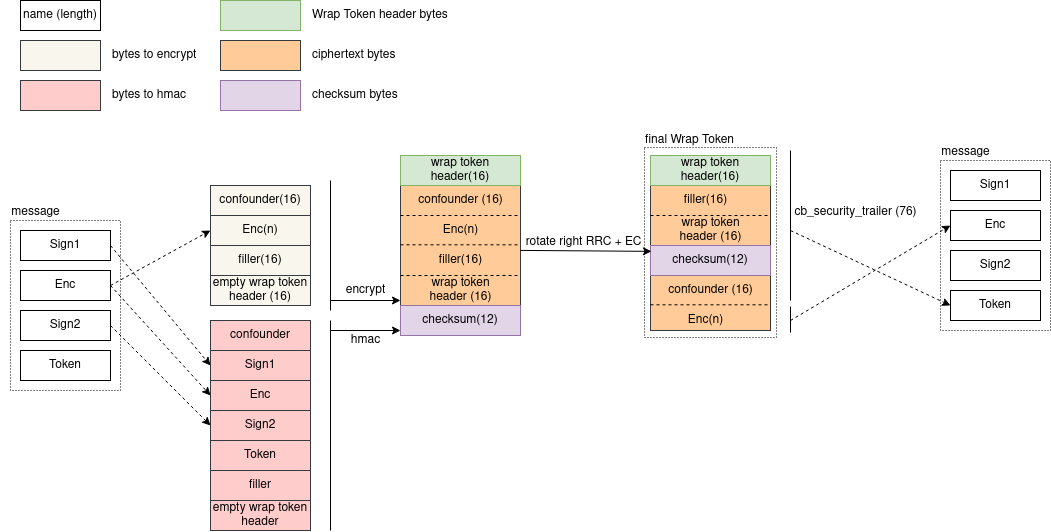

The diagram above was exported from draw.io. Its source (the exported page's mxGraphModel, read from the mxfile embedded in the PNG):
<mxGraphModel dx="2266" dy="984" grid="1" gridSize="10" guides="1" tooltips="1" connect="1" arrows="1" fold="1" page="1" pageScale="1" pageWidth="850" pageHeight="1100" math="0" shadow="0">
  <root>
    <mxCell id="0" />
    <mxCell id="1" parent="0" />
    <mxCell id="5uyCRXZUQktTi4g0gM_3-2" value="Sign1" style="rounded=0;whiteSpace=wrap;html=1;" vertex="1" parent="1">
      <mxGeometry x="-630" y="440" width="90" height="30" as="geometry" />
    </mxCell>
    <mxCell id="5uyCRXZUQktTi4g0gM_3-3" value="Enc" style="rounded=0;whiteSpace=wrap;html=1;" vertex="1" parent="1">
      <mxGeometry x="-630" y="480" width="90" height="30" as="geometry" />
    </mxCell>
    <mxCell id="5uyCRXZUQktTi4g0gM_3-4" value="Sign2" style="rounded=0;whiteSpace=wrap;html=1;" vertex="1" parent="1">
      <mxGeometry x="-630" y="520" width="90" height="30" as="geometry" />
    </mxCell>
    <mxCell id="5uyCRXZUQktTi4g0gM_3-5" value="Token" style="rounded=0;whiteSpace=wrap;html=1;" vertex="1" parent="1">
      <mxGeometry x="-630" y="560" width="90" height="30" as="geometry" />
    </mxCell>
    <mxCell id="5uyCRXZUQktTi4g0gM_3-6" value="Enc(n)" style="rounded=0;whiteSpace=wrap;html=1;fillColor=#f9f7ed;strokeColor=#36393d;" vertex="1" parent="1">
      <mxGeometry x="-440" y="425" width="100" height="30" as="geometry" />
    </mxCell>
    <mxCell id="5uyCRXZUQktTi4g0gM_3-7" value="confounder(16)" style="rounded=0;whiteSpace=wrap;html=1;fillColor=#f9f7ed;strokeColor=#36393d;" vertex="1" parent="1">
      <mxGeometry x="-440" y="395" width="100" height="30" as="geometry" />
    </mxCell>
    <mxCell id="5uyCRXZUQktTi4g0gM_3-8" value="filler(16)" style="rounded=0;whiteSpace=wrap;html=1;fillColor=#f9f7ed;strokeColor=#36393d;" vertex="1" parent="1">
      <mxGeometry x="-440" y="455" width="100" height="30" as="geometry" />
    </mxCell>
    <mxCell id="5uyCRXZUQktTi4g0gM_3-9" value="empty wrap token header (16)" style="rounded=0;whiteSpace=wrap;html=1;fillColor=#f9f7ed;strokeColor=#36393d;" vertex="1" parent="1">
      <mxGeometry x="-440" y="485" width="100" height="30" as="geometry" />
    </mxCell>
    <mxCell id="5uyCRXZUQktTi4g0gM_3-11" value="confounder" style="rounded=0;whiteSpace=wrap;html=1;fillColor=#ffcccc;strokeColor=#36393d;" vertex="1" parent="1">
      <mxGeometry x="-440" y="530" width="100" height="30" as="geometry" />
    </mxCell>
    <mxCell id="5uyCRXZUQktTi4g0gM_3-12" value="filler" style="rounded=0;whiteSpace=wrap;html=1;fillColor=#ffcccc;strokeColor=#36393d;" vertex="1" parent="1">
      <mxGeometry x="-440" y="680" width="100" height="30" as="geometry" />
    </mxCell>
    <mxCell id="5uyCRXZUQktTi4g0gM_3-13" value="empty wrap token header" style="rounded=0;whiteSpace=wrap;html=1;fillColor=#ffcccc;strokeColor=#36393d;" vertex="1" parent="1">
      <mxGeometry x="-440" y="710" width="100" height="30" as="geometry" />
    </mxCell>
    <mxCell id="5uyCRXZUQktTi4g0gM_3-14" value="Sign1" style="rounded=0;whiteSpace=wrap;html=1;fillColor=#ffcccc;strokeColor=#36393d;" vertex="1" parent="1">
      <mxGeometry x="-440" y="560" width="100" height="30" as="geometry" />
    </mxCell>
    <mxCell id="5uyCRXZUQktTi4g0gM_3-15" value="Enc" style="rounded=0;whiteSpace=wrap;html=1;fillColor=#ffcccc;strokeColor=#36393d;" vertex="1" parent="1">
      <mxGeometry x="-440" y="590" width="100" height="30" as="geometry" />
    </mxCell>
    <mxCell id="5uyCRXZUQktTi4g0gM_3-16" value="Sign2" style="rounded=0;whiteSpace=wrap;html=1;fillColor=#ffcccc;strokeColor=#36393d;" vertex="1" parent="1">
      <mxGeometry x="-440" y="620" width="100" height="30" as="geometry" />
    </mxCell>
    <mxCell id="5uyCRXZUQktTi4g0gM_3-17" value="Token" style="rounded=0;whiteSpace=wrap;html=1;fillColor=#ffcccc;strokeColor=#36393d;" vertex="1" parent="1">
      <mxGeometry x="-440" y="650" width="100" height="30" as="geometry" />
    </mxCell>
    <mxCell id="5uyCRXZUQktTi4g0gM_3-30" value="" style="endArrow=none;html=1;rounded=0;" edge="1" parent="1">
      <mxGeometry width="50" height="50" relative="1" as="geometry">
        <mxPoint x="-320" y="520" as="sourcePoint" />
        <mxPoint x="-320" y="390" as="targetPoint" />
      </mxGeometry>
    </mxCell>
    <mxCell id="5uyCRXZUQktTi4g0gM_3-31" value="" style="endArrow=none;html=1;rounded=0;" edge="1" parent="1">
      <mxGeometry width="50" height="50" relative="1" as="geometry">
        <mxPoint x="-320" y="740" as="sourcePoint" />
        <mxPoint x="-320" y="530" as="targetPoint" />
      </mxGeometry>
    </mxCell>
    <mxCell id="5uyCRXZUQktTi4g0gM_3-35" value="hmac" style="text;html=1;align=center;verticalAlign=middle;resizable=0;points=[];autosize=1;strokeColor=none;fillColor=none;" vertex="1" parent="1">
      <mxGeometry x="-310" y="535" width="50" height="30" as="geometry" />
    </mxCell>
    <mxCell id="5uyCRXZUQktTi4g0gM_3-36" value="encrypt" style="text;html=1;align=center;verticalAlign=middle;resizable=0;points=[];autosize=1;strokeColor=none;fillColor=none;" vertex="1" parent="1">
      <mxGeometry x="-315" y="485" width="60" height="30" as="geometry" />
    </mxCell>
    <mxCell id="5uyCRXZUQktTi4g0gM_3-37" value="" style="endArrow=classic;html=1;rounded=0;dashed=1;entryX=0;entryY=0.5;entryDx=0;entryDy=0;exitX=1;exitY=0.5;exitDx=0;exitDy=0;" edge="1" parent="1" source="5uyCRXZUQktTi4g0gM_3-2" target="5uyCRXZUQktTi4g0gM_3-14">
      <mxGeometry width="50" height="50" relative="1" as="geometry">
        <mxPoint x="-630" y="400" as="sourcePoint" />
        <mxPoint x="-580" y="350" as="targetPoint" />
      </mxGeometry>
    </mxCell>
    <mxCell id="5uyCRXZUQktTi4g0gM_3-38" value="" style="endArrow=classic;html=1;rounded=0;dashed=1;entryX=0;entryY=0.5;entryDx=0;entryDy=0;exitX=1;exitY=0.5;exitDx=0;exitDy=0;" edge="1" parent="1" source="5uyCRXZUQktTi4g0gM_3-3" target="5uyCRXZUQktTi4g0gM_3-15">
      <mxGeometry width="50" height="50" relative="1" as="geometry">
        <mxPoint x="-530" y="465" as="sourcePoint" />
        <mxPoint x="-430" y="620" as="targetPoint" />
      </mxGeometry>
    </mxCell>
    <mxCell id="5uyCRXZUQktTi4g0gM_3-39" value="" style="endArrow=classic;html=1;rounded=0;dashed=1;entryX=0;entryY=0.5;entryDx=0;entryDy=0;exitX=1;exitY=0.5;exitDx=0;exitDy=0;" edge="1" parent="1" source="5uyCRXZUQktTi4g0gM_3-3" target="5uyCRXZUQktTi4g0gM_3-6">
      <mxGeometry width="50" height="50" relative="1" as="geometry">
        <mxPoint x="-530" y="505" as="sourcePoint" />
        <mxPoint x="-430" y="660" as="targetPoint" />
      </mxGeometry>
    </mxCell>
    <mxCell id="5uyCRXZUQktTi4g0gM_3-40" value="" style="endArrow=classic;html=1;rounded=0;dashed=1;entryX=0;entryY=0.5;entryDx=0;entryDy=0;exitX=1;exitY=0.5;exitDx=0;exitDy=0;" edge="1" parent="1" source="5uyCRXZUQktTi4g0gM_3-4" target="5uyCRXZUQktTi4g0gM_3-16">
      <mxGeometry width="50" height="50" relative="1" as="geometry">
        <mxPoint x="-530" y="505" as="sourcePoint" />
        <mxPoint x="-430" y="450" as="targetPoint" />
      </mxGeometry>
    </mxCell>
    <mxCell id="5uyCRXZUQktTi4g0gM_3-45" value="" style="rounded=0;whiteSpace=wrap;html=1;fillColor=#ffcc99;strokeColor=#36393d;" vertex="1" parent="1">
      <mxGeometry x="-250" y="395" width="120" height="120" as="geometry" />
    </mxCell>
    <mxCell id="5uyCRXZUQktTi4g0gM_3-46" value="" style="endArrow=none;dashed=1;html=1;rounded=0;exitX=0;exitY=0.25;exitDx=0;exitDy=0;entryX=1;entryY=0.25;entryDx=0;entryDy=0;" edge="1" parent="1" source="5uyCRXZUQktTi4g0gM_3-45" target="5uyCRXZUQktTi4g0gM_3-45">
      <mxGeometry width="50" height="50" relative="1" as="geometry">
        <mxPoint x="-270" y="400" as="sourcePoint" />
        <mxPoint x="-220" y="350" as="targetPoint" />
      </mxGeometry>
    </mxCell>
    <mxCell id="5uyCRXZUQktTi4g0gM_3-47" value="" style="endArrow=none;dashed=1;html=1;rounded=0;exitX=0;exitY=0.25;exitDx=0;exitDy=0;entryX=1;entryY=0.25;entryDx=0;entryDy=0;" edge="1" parent="1">
      <mxGeometry width="50" height="50" relative="1" as="geometry">
        <mxPoint x="-250" y="454.31" as="sourcePoint" />
        <mxPoint x="-130" y="454.31" as="targetPoint" />
      </mxGeometry>
    </mxCell>
    <mxCell id="5uyCRXZUQktTi4g0gM_3-48" value="" style="endArrow=none;dashed=1;html=1;rounded=0;exitX=0;exitY=0.25;exitDx=0;exitDy=0;entryX=1;entryY=0.25;entryDx=0;entryDy=0;" edge="1" parent="1">
      <mxGeometry width="50" height="50" relative="1" as="geometry">
        <mxPoint x="-250" y="485" as="sourcePoint" />
        <mxPoint x="-130" y="485" as="targetPoint" />
      </mxGeometry>
    </mxCell>
    <mxCell id="5uyCRXZUQktTi4g0gM_3-49" value="confounder (16)" style="text;html=1;align=center;verticalAlign=middle;resizable=0;points=[];autosize=1;strokeColor=none;fillColor=none;" vertex="1" parent="1">
      <mxGeometry x="-245" y="395" width="110" height="30" as="geometry" />
    </mxCell>
    <mxCell id="5uyCRXZUQktTi4g0gM_3-50" value="Enc(n)" style="text;html=1;align=center;verticalAlign=middle;resizable=0;points=[];autosize=1;strokeColor=none;fillColor=none;" vertex="1" parent="1">
      <mxGeometry x="-220" y="425" width="60" height="30" as="geometry" />
    </mxCell>
    <mxCell id="5uyCRXZUQktTi4g0gM_3-51" value="filler(16)" style="text;html=1;align=center;verticalAlign=middle;resizable=0;points=[];autosize=1;strokeColor=none;fillColor=none;" vertex="1" parent="1">
      <mxGeometry x="-225" y="455" width="70" height="30" as="geometry" />
    </mxCell>
    <mxCell id="5uyCRXZUQktTi4g0gM_3-52" value="&lt;div&gt;wrap token&lt;/div&gt;&lt;div&gt;header (16)&lt;/div&gt;" style="text;html=1;align=center;verticalAlign=middle;resizable=0;points=[];autosize=1;strokeColor=none;fillColor=none;" vertex="1" parent="1">
      <mxGeometry x="-235" y="480" width="90" height="40" as="geometry" />
    </mxCell>
    <mxCell id="5uyCRXZUQktTi4g0gM_3-53" value="checksum(12)" style="rounded=0;whiteSpace=wrap;html=1;fillColor=#e1d5e7;strokeColor=#9673a6;" vertex="1" parent="1">
      <mxGeometry x="-250" y="515" width="120" height="30" as="geometry" />
    </mxCell>
    <mxCell id="5uyCRXZUQktTi4g0gM_3-54" value="wrap token header(16)" style="rounded=0;whiteSpace=wrap;html=1;fillColor=#d5e8d4;strokeColor=#82b366;" vertex="1" parent="1">
      <mxGeometry x="-250" y="365" width="120" height="30" as="geometry" />
    </mxCell>
    <mxCell id="5uyCRXZUQktTi4g0gM_3-55" value="" style="rounded=0;whiteSpace=wrap;html=1;fillColor=#ffcc99;strokeColor=#36393d;" vertex="1" parent="1">
      <mxGeometry y="395" width="120" height="145" as="geometry" />
    </mxCell>
    <mxCell id="5uyCRXZUQktTi4g0gM_3-56" value="" style="endArrow=none;dashed=1;html=1;rounded=0;exitX=0;exitY=0.25;exitDx=0;exitDy=0;entryX=1;entryY=0.25;entryDx=0;entryDy=0;" edge="1" parent="1">
      <mxGeometry width="50" height="50" relative="1" as="geometry">
        <mxPoint x="2.2737367544323206e-13" y="455" as="sourcePoint" />
        <mxPoint x="120" y="455" as="targetPoint" />
      </mxGeometry>
    </mxCell>
    <mxCell id="5uyCRXZUQktTi4g0gM_3-57" value="" style="endArrow=none;dashed=1;html=1;rounded=0;exitX=0;exitY=0.25;exitDx=0;exitDy=0;entryX=1;entryY=0.25;entryDx=0;entryDy=0;" edge="1" parent="1">
      <mxGeometry width="50" height="50" relative="1" as="geometry">
        <mxPoint y="484.99999999999994" as="sourcePoint" />
        <mxPoint x="120" y="484.99999999999994" as="targetPoint" />
      </mxGeometry>
    </mxCell>
    <mxCell id="5uyCRXZUQktTi4g0gM_3-58" value="" style="endArrow=none;dashed=1;html=1;rounded=0;exitX=0;exitY=0.25;exitDx=0;exitDy=0;entryX=1;entryY=0.25;entryDx=0;entryDy=0;" edge="1" parent="1">
      <mxGeometry width="50" height="50" relative="1" as="geometry">
        <mxPoint y="424.99999999999994" as="sourcePoint" />
        <mxPoint x="120" y="424.99999999999994" as="targetPoint" />
      </mxGeometry>
    </mxCell>
    <mxCell id="5uyCRXZUQktTi4g0gM_3-59" value="confounder (16)" style="text;html=1;align=center;verticalAlign=middle;resizable=0;points=[];autosize=1;strokeColor=none;fillColor=none;" vertex="1" parent="1">
      <mxGeometry x="5" y="485" width="110" height="30" as="geometry" />
    </mxCell>
    <mxCell id="5uyCRXZUQktTi4g0gM_3-60" value="Enc(n)" style="text;html=1;align=center;verticalAlign=middle;resizable=0;points=[];autosize=1;strokeColor=none;fillColor=none;" vertex="1" parent="1">
      <mxGeometry x="25" y="515" width="60" height="30" as="geometry" />
    </mxCell>
    <mxCell id="5uyCRXZUQktTi4g0gM_3-61" value="filler(16)" style="text;html=1;align=center;verticalAlign=middle;resizable=0;points=[];autosize=1;strokeColor=none;fillColor=none;" vertex="1" parent="1">
      <mxGeometry x="20" y="395" width="70" height="30" as="geometry" />
    </mxCell>
    <mxCell id="5uyCRXZUQktTi4g0gM_3-62" value="wrap token&lt;div&gt;header (16)&lt;/div&gt;" style="text;html=1;align=center;verticalAlign=middle;resizable=0;points=[];autosize=1;strokeColor=none;fillColor=none;" vertex="1" parent="1">
      <mxGeometry x="15" y="420" width="90" height="40" as="geometry" />
    </mxCell>
    <mxCell id="5uyCRXZUQktTi4g0gM_3-63" value="checksum(12)" style="rounded=0;whiteSpace=wrap;html=1;fillColor=#e1d5e7;strokeColor=#9673a6;" vertex="1" parent="1">
      <mxGeometry y="455" width="120" height="30" as="geometry" />
    </mxCell>
    <mxCell id="5uyCRXZUQktTi4g0gM_3-64" value="wrap token header(16)" style="rounded=0;whiteSpace=wrap;html=1;fillColor=#d5e8d4;strokeColor=#82b366;" vertex="1" parent="1">
      <mxGeometry y="365" width="120" height="30" as="geometry" />
    </mxCell>
    <mxCell id="5uyCRXZUQktTi4g0gM_3-66" value="" style="endArrow=classic;html=1;rounded=0;" edge="1" parent="1">
      <mxGeometry width="50" height="50" relative="1" as="geometry">
        <mxPoint x="-320" y="510" as="sourcePoint" />
        <mxPoint x="-250" y="510" as="targetPoint" />
      </mxGeometry>
    </mxCell>
    <mxCell id="5uyCRXZUQktTi4g0gM_3-67" value="" style="endArrow=classic;html=1;rounded=0;entryX=-0.004;entryY=0.758;entryDx=0;entryDy=0;entryPerimeter=0;" edge="1" parent="1">
      <mxGeometry width="50" height="50" relative="1" as="geometry">
        <mxPoint x="-320" y="540" as="sourcePoint" />
        <mxPoint x="-250" y="540" as="targetPoint" />
      </mxGeometry>
    </mxCell>
    <mxCell id="5uyCRXZUQktTi4g0gM_3-68" value="" style="endArrow=classic;html=1;rounded=0;entryX=1.007;entryY=1.029;entryDx=0;entryDy=0;entryPerimeter=0;exitX=0.071;exitY=0.997;exitDx=0;exitDy=0;exitPerimeter=0;" edge="1" parent="1">
      <mxGeometry width="50" height="50" relative="1" as="geometry">
        <mxPoint x="-130.06000000000017" y="459.90999999999985" as="sourcePoint" />
        <mxPoint x="0.9800000000000182" y="460.8699999999999" as="targetPoint" />
      </mxGeometry>
    </mxCell>
    <mxCell id="5uyCRXZUQktTi4g0gM_3-71" value="rotate right RRC + EC" style="text;html=1;align=center;verticalAlign=middle;resizable=0;points=[];autosize=1;strokeColor=none;fillColor=none;" vertex="1" parent="1">
      <mxGeometry x="-137" y="437" width="140" height="30" as="geometry" />
    </mxCell>
    <mxCell id="5uyCRXZUQktTi4g0gM_3-72" value="Sign1" style="rounded=0;whiteSpace=wrap;html=1;" vertex="1" parent="1">
      <mxGeometry x="300" y="380" width="90" height="30" as="geometry" />
    </mxCell>
    <mxCell id="5uyCRXZUQktTi4g0gM_3-73" value="Enc" style="rounded=0;whiteSpace=wrap;html=1;" vertex="1" parent="1">
      <mxGeometry x="300" y="420" width="90" height="30" as="geometry" />
    </mxCell>
    <mxCell id="5uyCRXZUQktTi4g0gM_3-74" value="Sign2" style="rounded=0;whiteSpace=wrap;html=1;" vertex="1" parent="1">
      <mxGeometry x="300" y="460" width="90" height="30" as="geometry" />
    </mxCell>
    <mxCell id="5uyCRXZUQktTi4g0gM_3-75" value="Token" style="rounded=0;whiteSpace=wrap;html=1;" vertex="1" parent="1">
      <mxGeometry x="300" y="500" width="90" height="30" as="geometry" />
    </mxCell>
    <mxCell id="5uyCRXZUQktTi4g0gM_3-76" value="" style="endArrow=none;html=1;rounded=0;" edge="1" parent="1">
      <mxGeometry width="50" height="50" relative="1" as="geometry">
        <mxPoint x="140" y="360" as="sourcePoint" />
        <mxPoint x="140" y="510" as="targetPoint" />
      </mxGeometry>
    </mxCell>
    <mxCell id="5uyCRXZUQktTi4g0gM_3-77" value="cb_security_trailer (76)" style="text;html=1;align=center;verticalAlign=middle;resizable=0;points=[];autosize=1;strokeColor=none;fillColor=none;" vertex="1" parent="1">
      <mxGeometry x="130" y="407" width="150" height="30" as="geometry" />
    </mxCell>
    <mxCell id="5uyCRXZUQktTi4g0gM_3-78" value="" style="endArrow=none;html=1;rounded=0;" edge="1" parent="1">
      <mxGeometry width="50" height="50" relative="1" as="geometry">
        <mxPoint x="140" y="542" as="sourcePoint" />
        <mxPoint x="140" y="516" as="targetPoint" />
      </mxGeometry>
    </mxCell>
    <mxCell id="5uyCRXZUQktTi4g0gM_3-79" value="" style="endArrow=classic;html=1;rounded=0;dashed=1;entryX=0;entryY=0.5;entryDx=0;entryDy=0;" edge="1" parent="1" target="5uyCRXZUQktTi4g0gM_3-73">
      <mxGeometry width="50" height="50" relative="1" as="geometry">
        <mxPoint x="140" y="530" as="sourcePoint" />
        <mxPoint x="260" y="470" as="targetPoint" />
      </mxGeometry>
    </mxCell>
    <mxCell id="5uyCRXZUQktTi4g0gM_3-80" value="" style="endArrow=classic;html=1;rounded=0;dashed=1;entryX=0;entryY=0.5;entryDx=0;entryDy=0;" edge="1" parent="1" target="5uyCRXZUQktTi4g0gM_3-75">
      <mxGeometry width="50" height="50" relative="1" as="geometry">
        <mxPoint x="140" y="440" as="sourcePoint" />
        <mxPoint x="310" y="445" as="targetPoint" />
      </mxGeometry>
    </mxCell>
    <mxCell id="5uyCRXZUQktTi4g0gM_3-81" value="" style="rounded=0;whiteSpace=wrap;html=1;fillColor=none;dashed=1;dashPattern=1 2;" vertex="1" parent="1">
      <mxGeometry x="-640" y="430" width="110" height="170" as="geometry" />
    </mxCell>
    <mxCell id="5uyCRXZUQktTi4g0gM_3-82" value="message" style="text;html=1;align=center;verticalAlign=middle;resizable=0;points=[];autosize=1;strokeColor=none;fillColor=none;" vertex="1" parent="1">
      <mxGeometry x="-650" y="407" width="70" height="30" as="geometry" />
    </mxCell>
    <mxCell id="5uyCRXZUQktTi4g0gM_3-87" value="" style="rounded=0;whiteSpace=wrap;html=1;fillColor=none;dashed=1;dashPattern=1 2;" vertex="1" parent="1">
      <mxGeometry x="-6" y="357" width="132" height="190" as="geometry" />
    </mxCell>
    <mxCell id="5uyCRXZUQktTi4g0gM_3-88" value="final Wrap Token" style="text;html=1;align=center;verticalAlign=middle;resizable=0;points=[];autosize=1;strokeColor=none;fillColor=none;" vertex="1" parent="1">
      <mxGeometry x="-16" y="335" width="110" height="30" as="geometry" />
    </mxCell>
    <mxCell id="5uyCRXZUQktTi4g0gM_3-89" value="message" style="text;html=1;align=center;verticalAlign=middle;resizable=0;points=[];autosize=1;strokeColor=none;fillColor=none;" vertex="1" parent="1">
      <mxGeometry x="280" y="347" width="70" height="30" as="geometry" />
    </mxCell>
    <mxCell id="5uyCRXZUQktTi4g0gM_3-90" value="" style="rounded=0;whiteSpace=wrap;html=1;fillColor=none;dashed=1;dashPattern=1 2;" vertex="1" parent="1">
      <mxGeometry x="290" y="370" width="110" height="170" as="geometry" />
    </mxCell>
    <mxCell id="5uyCRXZUQktTi4g0gM_3-91" value="" style="rounded=0;whiteSpace=wrap;html=1;fillColor=#f9f7ed;strokeColor=#36393d;" vertex="1" parent="1">
      <mxGeometry x="-630" y="250" width="80" height="30" as="geometry" />
    </mxCell>
    <mxCell id="5uyCRXZUQktTi4g0gM_3-92" value="" style="rounded=0;whiteSpace=wrap;html=1;fillColor=#ffcccc;strokeColor=#36393d;" vertex="1" parent="1">
      <mxGeometry x="-630" y="290" width="80" height="30" as="geometry" />
    </mxCell>
    <mxCell id="5uyCRXZUQktTi4g0gM_3-93" value="" style="rounded=0;whiteSpace=wrap;html=1;fillColor=#ffcc99;strokeColor=#36393d;" vertex="1" parent="1">
      <mxGeometry x="-430" y="250" width="80" height="30" as="geometry" />
    </mxCell>
    <mxCell id="5uyCRXZUQktTi4g0gM_3-94" value="" style="rounded=0;whiteSpace=wrap;html=1;fillColor=#e1d5e7;strokeColor=#9673a6;" vertex="1" parent="1">
      <mxGeometry x="-430" y="290" width="80" height="30" as="geometry" />
    </mxCell>
    <mxCell id="5uyCRXZUQktTi4g0gM_3-95" value="bytes to encrypt" style="text;html=1;align=left;verticalAlign=middle;resizable=0;points=[];autosize=1;strokeColor=none;fillColor=none;" vertex="1" parent="1">
      <mxGeometry x="-540" y="250" width="110" height="30" as="geometry" />
    </mxCell>
    <mxCell id="5uyCRXZUQktTi4g0gM_3-96" value="&lt;div align=&quot;left&quot;&gt;bytes to hmac&lt;/div&gt;" style="text;html=1;align=left;verticalAlign=middle;resizable=0;points=[];autosize=1;strokeColor=none;fillColor=none;" vertex="1" parent="1">
      <mxGeometry x="-540" y="290" width="100" height="30" as="geometry" />
    </mxCell>
    <mxCell id="5uyCRXZUQktTi4g0gM_3-97" value="ciphertext bytes" style="text;html=1;align=left;verticalAlign=middle;resizable=0;points=[];autosize=1;strokeColor=none;fillColor=none;" vertex="1" parent="1">
      <mxGeometry x="-340" y="250" width="110" height="30" as="geometry" />
    </mxCell>
    <mxCell id="5uyCRXZUQktTi4g0gM_3-98" value="checksum bytes" style="text;html=1;align=left;verticalAlign=middle;resizable=0;points=[];autosize=1;strokeColor=none;fillColor=none;" vertex="1" parent="1">
      <mxGeometry x="-340" y="290" width="110" height="30" as="geometry" />
    </mxCell>
    <mxCell id="5uyCRXZUQktTi4g0gM_3-99" value="" style="rounded=0;whiteSpace=wrap;html=1;fillColor=#d5e8d4;strokeColor=#82b366;" vertex="1" parent="1">
      <mxGeometry x="-430" y="210" width="80" height="30" as="geometry" />
    </mxCell>
    <mxCell id="5uyCRXZUQktTi4g0gM_3-100" value="Wrap Token header bytes" style="text;html=1;align=left;verticalAlign=middle;resizable=0;points=[];autosize=1;strokeColor=none;fillColor=none;" vertex="1" parent="1">
      <mxGeometry x="-340" y="210" width="160" height="30" as="geometry" />
    </mxCell>
    <mxCell id="5uyCRXZUQktTi4g0gM_3-101" value="" style="endArrow=none;dashed=1;html=1;rounded=0;exitX=0;exitY=0.25;exitDx=0;exitDy=0;entryX=1;entryY=0.25;entryDx=0;entryDy=0;" edge="1" parent="1">
      <mxGeometry width="50" height="50" relative="1" as="geometry">
        <mxPoint y="514.31" as="sourcePoint" />
        <mxPoint x="120" y="514.31" as="targetPoint" />
      </mxGeometry>
    </mxCell>
    <mxCell id="5uyCRXZUQktTi4g0gM_3-102" value="name (length)" style="rounded=0;whiteSpace=wrap;html=1;" vertex="1" parent="1">
      <mxGeometry x="-630" y="210" width="80" height="30" as="geometry" />
    </mxCell>
  </root>
</mxGraphModel>